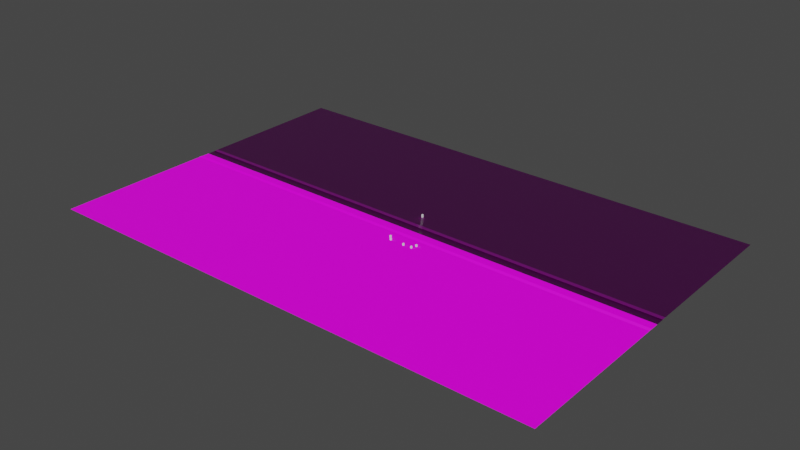 # Source: Floor.blend  (saved by Blender 3.5.10; exported with 4.5.12 LTS)
import bpy
from mathutils import Matrix  # noqa: F401  (used for matrix-valued properties, if any)

bpy.ops.wm.read_factory_settings(use_empty=True)
scene = bpy.context.scene
scene.name = 'Scene'

# ---- collections
col_collection = bpy.data.collections.new('Collection'); scene.collection.children.link(col_collection)

# ---- images (referenced by path relative to the original .blend; pixels are not part of the script)
import os
ASSET_DIR = os.environ.get("B2B_ASSET_DIR", "")  # directory of the original .blend (textures are referenced by path, not embedded)
HERE = os.path.dirname(os.path.abspath(__file__))  # packed textures are extracted next to this script under _unpacked/

def load_image(name, relpath, width, height, colorspace="sRGB"):
    """Load a texture the original file referenced (path relative to the .blend, or extracted next to this script)."""
    p = next((c for c in (os.path.join(HERE, relpath), os.path.join(ASSET_DIR, relpath)) if relpath and os.path.exists(c)), "")
    if p:
        img = bpy.data.images.load(p, check_existing=True)
        img.name = name
    else:  # same state as the original file: an image datablock whose file is absent (Cycles renders it pink)
        img = bpy.data.images.new(name, width, height)
        img.source = "FILE"
        img.filepath = "//" + (relpath or name)
    img.colorspace_settings.name = colorspace
    return img
img_albedo_jpg = load_image('albedo.jpg', 'albedo.jpg', 1024, 1024, 'sRGB')
img_normals_jpg = load_image('normals.jpg', 'normals.jpg', 1024, 1024, 'sRGB')
img_roughness_jpg = load_image('roughness.jpg', 'roughness.jpg', 1024, 1024, 'sRGB')
img_displacement_jpg = load_image('displacement.jpg', 'displacement.jpg', 1024, 1024, 'sRGB')
img_albedo_jpg_001 = load_image('albedo.jpg.001', 'albedo.jpg', 1024, 1024, 'sRGB')
img_normals_jpg_001 = load_image('normals.jpg.001', 'normals.jpg', 1024, 1024, 'sRGB')
img_roughness_jpg_001 = load_image('roughness.jpg.001', 'roughness.jpg', 1024, 1024, 'sRGB')
img_normals_jpg_002 = load_image('normals.jpg.002', 'normals.jpg', 1024, 1024, 'sRGB')
img_albedo_jpg_002 = load_image('albedo.jpg.002', 'albedo.jpg', 1024, 1024, 'sRGB')
img_roughness_jpg_002 = load_image('roughness.jpg.002', 'roughness.jpg', 1024, 1024, 'sRGB')
img_albedo_jpg_003 = load_image('albedo.jpg.003', 'albedo.jpg', 1024, 1024, 'sRGB')
img_roughness_jpg_003 = load_image('roughness.jpg.003', 'roughness.jpg', 1024, 1024, 'sRGB')
img_normals_jpg_003 = load_image('normals.jpg.003', 'normals.jpg', 1024, 1024, 'sRGB')

# ---- materials (node trees are filled in below, after node groups)
mat_material = bpy.data.materials.new('Material')
mat_material.alpha_threshold = 0.0
mat_material.roughness = 0.5
mat_material.line_color = (0.0, 0.0, 0.0, 1.0)
mat_asphalt = bpy.data.materials.new('Asphalt')
mat_side_walk = bpy.data.materials.new('Side Walk')
mat_lawn = bpy.data.materials.new('Lawn')
mat_white_plank = bpy.data.materials.new('White Plank')

# ---- material node trees
mat_material.use_nodes = True; mat_material.node_tree.nodes.clear()
_N = mat_material.node_tree.nodes; _L = mat_material.node_tree.links
n0 = _N.new('ShaderNodeOutputMaterial'); n0.name = 'Material Output'; n0.location = (300, 300)
n1 = _N.new('ShaderNodeBsdfPrincipled'); n1.name = 'Principled BSDF'; n1.location = (10, 300)
n1.distribution = 'GGX'
n1.subsurface_method = 'RANDOM_WALK_SKIN'
n1.inputs[3].default_value = 1.45
n1.inputs[27].default_value = (0.0, 0.0, 0.0, 1.0)
n1.inputs[28].default_value = 1.0
_L.new(n1.outputs[0], n0.inputs[0])
n0.is_active_output = True
mat_asphalt.use_nodes = True; mat_asphalt.node_tree.nodes.clear()
_N = mat_asphalt.node_tree.nodes; _L = mat_asphalt.node_tree.links
n0 = _N.new('ShaderNodeBsdfPrincipled'); n0.name = 'Principled BSDF'; n0.location = (-89, 333)
n0.distribution = 'GGX'
n0.subsurface_method = 'RANDOM_WALK_SKIN'
n0.inputs[3].default_value = 1.45
n0.inputs[27].default_value = (0.0, 0.0, 0.0, 1.0)
n0.inputs[28].default_value = 1.0
n1 = _N.new('ShaderNodeTexImage'); n1.name = 'Image Texture'; n1.location = (-462, 274)
n1.label = 'asphalt_albedo'
n1.hide = True
n1.image = img_albedo_jpg
n2 = _N.new('ShaderNodeDisplacement'); n2.name = 'Displacement'; n2.location = (-334, 194)
n2.inputs[2].default_value = 1.0
n3 = _N.new('ShaderNodeTexImage'); n3.name = 'Image Texture.001'; n3.location = (-641, 83)
n3.label = 'asphalt_normals'
n3.image = img_normals_jpg
n4 = _N.new('ShaderNodeNormalMap'); n4.name = 'Normal Map'; n4.location = (-334, -40)
n5 = _N.new('ShaderNodeTexImage'); n5.name = 'Image Texture.002'; n5.location = (-461, -251)
n5.label = 'asphalt_roughness'
n5.image = img_roughness_jpg
n6 = _N.new('ShaderNodeDisplacement'); n6.name = 'Displacement.001'; n6.location = (275, 67)
n6.inputs[2].default_value = 1.0
n7 = _N.new('ShaderNodeTexImage'); n7.name = 'Image Texture.003'; n7.location = (-46, -354)
n7.image = img_displacement_jpg
n8 = _N.new('ShaderNodeOutputMaterial'); n8.name = 'Material Output'; n8.location = (493, 359)
_L.new(n0.outputs[0], n8.inputs[0])
_L.new(n1.outputs[0], n0.inputs[0])
_L.new(n3.outputs[0], n4.inputs[1])
_L.new(n4.outputs[0], n0.inputs[5])
_L.new(n5.outputs[0], n0.inputs[2])
_L.new(n7.outputs[0], n6.inputs[0])
_L.new(n6.outputs[0], n8.inputs[2])
n8.is_active_output = True
mat_side_walk.use_nodes = True; mat_side_walk.node_tree.nodes.clear()
_N = mat_side_walk.node_tree.nodes; _L = mat_side_walk.node_tree.links
n0 = _N.new('ShaderNodeBsdfPrincipled'); n0.name = 'Principled BSDF'; n0.location = (296, 333)
n0.distribution = 'GGX'
n0.subsurface_method = 'RANDOM_WALK_SKIN'
n0.inputs[3].default_value = 1.45
n0.inputs[27].default_value = (0.0, 0.0, 0.0, 1.0)
n0.inputs[28].default_value = 1.0
n1 = _N.new('ShaderNodeOutputMaterial'); n1.name = 'Material Output'; n1.location = (878, 359)
n2 = _N.new('ShaderNodeDisplacement'); n2.name = 'Displacement.001'; n2.location = (679, 78)
n2.inputs[2].default_value = 1.0
n3 = _N.new('ShaderNodeTexImage'); n3.name = 'Image Texture.003'; n3.location = (315, -367)
n3.image = img_displacement_jpg
n4 = _N.new('ShaderNodeTexImage'); n4.name = 'Image Texture'; n4.location = (-204, 298)
n4.label = 'side_walk_albedo'
n4.image = img_albedo_jpg_001
n5 = _N.new('ShaderNodeNormalMap'); n5.name = 'Normal Map'; n5.location = (84, -475)
n6 = _N.new('ShaderNodeTexImage'); n6.name = 'Image Texture.001'; n6.location = (-223, -352)
n6.label = 'side_walk_normals'
n6.image = img_normals_jpg_001
n7 = _N.new('ShaderNodeTexImage'); n7.name = 'Image Texture.002'; n7.location = (-204, -25)
n7.label = 'asphalt_roughness'
n7.image = img_roughness_jpg_001
_L.new(n0.outputs[0], n1.inputs[0])
_L.new(n6.outputs[0], n5.inputs[1])
_L.new(n5.outputs[0], n0.inputs[5])
_L.new(n7.outputs[0], n0.inputs[2])
_L.new(n3.outputs[0], n2.inputs[0])
_L.new(n2.outputs[0], n1.inputs[2])
_L.new(n4.outputs[0], n0.inputs[0])
n1.is_active_output = True
mat_lawn.use_nodes = True; mat_lawn.node_tree.nodes.clear()
_N = mat_lawn.node_tree.nodes; _L = mat_lawn.node_tree.links
n0 = _N.new('ShaderNodeBsdfPrincipled'); n0.name = 'Principled BSDF'; n0.location = (296, 333)
n0.distribution = 'GGX'
n0.subsurface_method = 'RANDOM_WALK_SKIN'
n0.inputs[3].default_value = 1.45
n0.inputs[27].default_value = (0.0, 0.0, 0.0, 1.0)
n0.inputs[28].default_value = 1.0
n1 = _N.new('ShaderNodeOutputMaterial'); n1.name = 'Material Output'; n1.location = (878, 359)
n2 = _N.new('ShaderNodeDisplacement'); n2.name = 'Displacement.001'; n2.location = (679, 78)
n2.inputs[2].default_value = 1.0
n3 = _N.new('ShaderNodeTexImage'); n3.name = 'Image Texture.003'; n3.location = (315, -367)
n3.image = img_displacement_jpg
n4 = _N.new('ShaderNodeNormalMap'); n4.name = 'Normal Map'; n4.location = (84, -475)
n5 = _N.new('ShaderNodeTexImage'); n5.name = 'Image Texture.001'; n5.location = (-223, -352)
n5.label = 'side_walk_normals'
n5.image = img_normals_jpg_002
n6 = _N.new('ShaderNodeTexImage'); n6.name = 'Image Texture'; n6.location = (-204, 298)
n6.label = 'albedo'
n6.image = img_albedo_jpg_002
n7 = _N.new('ShaderNodeTexImage'); n7.name = 'Image Texture.002'; n7.location = (-204, -25)
n7.label = 'roughness'
n7.image = img_roughness_jpg_002
_L.new(n0.outputs[0], n1.inputs[0])
_L.new(n5.outputs[0], n4.inputs[1])
_L.new(n4.outputs[0], n0.inputs[5])
_L.new(n7.outputs[0], n0.inputs[2])
_L.new(n3.outputs[0], n2.inputs[0])
_L.new(n2.outputs[0], n1.inputs[2])
_L.new(n6.outputs[0], n0.inputs[0])
n1.is_active_output = True
mat_white_plank.use_nodes = True; mat_white_plank.node_tree.nodes.clear()
_N = mat_white_plank.node_tree.nodes; _L = mat_white_plank.node_tree.links
n0 = _N.new('ShaderNodeBsdfPrincipled'); n0.name = 'Principled BSDF'; n0.location = (296, 333)
n0.distribution = 'GGX'
n0.subsurface_method = 'RANDOM_WALK_SKIN'
n0.inputs[3].default_value = 1.45
n0.inputs[27].default_value = (0.0, 0.0, 0.0, 1.0)
n0.inputs[28].default_value = 1.0
n1 = _N.new('ShaderNodeOutputMaterial'); n1.name = 'Material Output'; n1.location = (878, 359)
n2 = _N.new('ShaderNodeDisplacement'); n2.name = 'Displacement.001'; n2.location = (679, 78)
n2.inputs[2].default_value = 1.0
n3 = _N.new('ShaderNodeTexImage'); n3.name = 'Image Texture.003'; n3.location = (315, -367)
n3.image = img_displacement_jpg
n4 = _N.new('ShaderNodeNormalMap'); n4.name = 'Normal Map'; n4.location = (84, -475)
n5 = _N.new('ShaderNodeTexImage'); n5.name = 'Image Texture'; n5.location = (-204, 298)
n5.label = 'albedo'
n5.image = img_albedo_jpg_003
n6 = _N.new('ShaderNodeTexImage'); n6.name = 'Image Texture.002'; n6.location = (-204, -25)
n6.label = 'roughness'
n6.image = img_roughness_jpg_003
n7 = _N.new('ShaderNodeTexImage'); n7.name = 'Image Texture.001'; n7.location = (-223, -352)
n7.label = 'side_walk_normals'
n7.image = img_normals_jpg_003
_L.new(n0.outputs[0], n1.inputs[0])
_L.new(n7.outputs[0], n4.inputs[1])
_L.new(n4.outputs[0], n0.inputs[5])
_L.new(n6.outputs[0], n0.inputs[2])
_L.new(n3.outputs[0], n2.inputs[0])
_L.new(n2.outputs[0], n1.inputs[2])
_L.new(n5.outputs[0], n0.inputs[0])
n1.is_active_output = True

# ---- world
world_world = bpy.data.worlds.new('World'); scene.world = world_world
world_world.use_nodes = True; world_world.node_tree.nodes.clear()
_N = world_world.node_tree.nodes; _L = world_world.node_tree.links
n0 = _N.new('ShaderNodeOutputWorld'); n0.name = 'World Output'; n0.location = (300, 300)
n1 = _N.new('ShaderNodeBackground'); n1.name = 'Background'; n1.location = (10, 300)
n1.inputs[0].default_value = (0.05088, 0.05088, 0.05088, 1.0)
_L.new(n1.outputs[0], n0.inputs[0])
n0.is_active_output = True
world_world.color = (0.05088, 0.05088, 0.05088)
world_world.use_sun_shadow = False
world_world.sun_shadow_jitter_overblur = 0.0

# ---- meshes
me_plane = bpy.data.meshes.new('Plane')
me_plane.from_pydata([(3.0, 9.0, 0.2), (-3.0, 9.0, 0.2), (-3.0, 6.0, 0.0), (3.0, 6.0, 0.0), (-3.0, 6.0, 0.2), (3.0, 6.0, 0.2), (-3.0, 118.1, 0.1), (3.0, 118.1, 0.1), (-3.0, 9.0, 0.1), (3.0, 9.0, 0.1), (-3.0, 0.0, 0.0), (3.0, 0.0, 0.0)], [], [(10, 11, 3, 2), (4, 5, 0, 1), (8, 9, 7, 6), (9, 8, 1, 0), (3, 5, 4, 2)])
me_plane.polygons.foreach_set('material_index', [1, 2, 3, 2, 2])
_uv = me_plane.uv_layers.new(name='UVMap')
_uv.uv.foreach_set('vector', [4.582, 1.882, -33.46, 1.882, -33.46, -0.8823, 4.582, -0.8823, 0.06197, 2.345, 0.06197, -1.345, 0.4493, -1.345, 0.4493, 2.345, 7.271, 54.56, -3.454, 54.56, -3.454, -2.115, 7.271, -2.115, 0.488, -1.345, 0.488, 2.345, 0.4751, 2.345, 0.4751, -1.345, 0.4751, 2.345, 0.4493, 2.345, 0.4493, -1.345, 0.4751, -1.345])
me_plane.materials.append(mat_material)
me_plane.materials.append(mat_asphalt)
me_plane.materials.append(mat_side_walk)
me_plane.materials.append(mat_lawn)
me_plane.materials.append(mat_white_plank)
me_plane.update()
me_cube_001 = bpy.data.meshes.new('Cube.001')
me_cube_001.from_pydata([(-0.5, -0.5, 0.0), (-0.5, -0.5, 1.0), (-0.5, 0.5, 0.0), (-0.5, 0.5, 1.0), (0.5, -0.5, 0.0), (0.5, -0.5, 1.0), (0.5, 0.5, 0.0), (0.5, 0.5, 1.0)], [], [(0, 1, 3, 2), (2, 3, 7, 6), (6, 7, 5, 4), (4, 5, 1, 0), (2, 6, 4, 0), (7, 3, 1, 5)])
_uv = me_cube_001.uv_layers.new(name='UVMap')
_uv.uv.foreach_set('vector', [0.375, 0.0, 0.625, 0.0, 0.625, 0.25, 0.375, 0.25, 0.375, 0.25, 0.625, 0.25, 0.625, 0.5, 0.375, 0.5, 0.375, 0.5, 0.625, 0.5, 0.625, 0.75, 0.375, 0.75, 0.375, 0.75, 0.625, 0.75, 0.625, 1.0, 0.375, 1.0, 0.125, 0.5, 0.375, 0.5, 0.375, 0.75, 0.125, 0.75, 0.625, 0.5, 0.875, 0.5, 0.875, 0.75, 0.625, 0.75])
me_cube_001.update()
me_cube_002 = bpy.data.meshes.new('Cube.002')
me_cube_002.from_pydata([(-0.5, -0.5, 0.0), (-0.5, -0.5, 1.0), (-0.5, 0.5, 0.0), (-0.5, 0.5, 1.0), (0.5, -0.5, 0.0), (0.5, -0.5, 1.0), (0.5, 0.5, 0.0), (0.5, 0.5, 1.0)], [], [(0, 1, 3, 2), (2, 3, 7, 6), (6, 7, 5, 4), (4, 5, 1, 0), (2, 6, 4, 0), (7, 3, 1, 5)])
_uv = me_cube_002.uv_layers.new(name='UVMap')
_uv.uv.foreach_set('vector', [0.375, 0.0, 0.625, 0.0, 0.625, 0.25, 0.375, 0.25, 0.375, 0.25, 0.625, 0.25, 0.625, 0.5, 0.375, 0.5, 0.375, 0.5, 0.625, 0.5, 0.625, 0.75, 0.375, 0.75, 0.375, 0.75, 0.625, 0.75, 0.625, 1.0, 0.375, 1.0, 0.125, 0.5, 0.375, 0.5, 0.375, 0.75, 0.125, 0.75, 0.625, 0.5, 0.875, 0.5, 0.875, 0.75, 0.625, 0.75])
me_cube_002.update()

# ---- objects
ob_plane = bpy.data.objects.new('Plane', me_plane)
ob_cube = bpy.data.objects.new('Cube', me_cube_001)
ob_cube_001 = bpy.data.objects.new('Cube.001', me_cube_002)
ob_cube_002 = bpy.data.objects.new('Cube.002', me_cube_002)
ob_cube_003 = bpy.data.objects.new('Cube.003', me_cube_002)
ob_cube_004 = bpy.data.objects.new('Cube.004', me_cube_002)
ob_cube_005 = bpy.data.objects.new('Cube.005', me_cube_002)

# ---- transforms, parenting, visibility, modifiers, constraints
ob_plane.location = (0.0, 0.0, 0.0)
ob_plane.scale = (5.0, 1.0, 1.0)
_m = ob_plane.modifiers.new('Mirror', 'MIRROR')
_m.use_axis = (False, True, False)
_m = ob_plane.modifiers.new('Array', 'ARRAY')
_m.count = 6
_m = ob_plane.modifiers.new('Array.001', 'ARRAY')
_m.relative_offset_displace = (-1.0, 0.0, 0.0)
ob_cube.location = (-12.08, 18.99, 0.1)
ob_cube.scale = (1.0, 1.0, 2.0)
ob_cube_001.location = (9.918, -14.35, 0.1)
ob_cube_001.scale = (1.0, 1.0, 1.38)
ob_cube_002.location = (2.753, -18.12, 0.1)
ob_cube_002.scale = (1.0, 1.0, 1.38)
ob_cube_003.location = (-7.559, -17.71, 0.1)
ob_cube_003.scale = (1.0, 1.0, 1.38)
ob_cube_004.location = (-9.972, -15.11, 0.1)
ob_cube_004.scale = (1.0, 1.0, 1.38)
ob_cube_005.location = (8.765, -17.83, 0.1)
ob_cube_005.scale = (1.0, 1.0, 1.38)

# ---- collection membership
col_collection.objects.link(ob_plane)
col_collection.objects.link(ob_cube)
col_collection.objects.link(ob_cube_001)
col_collection.objects.link(ob_cube_002)
col_collection.objects.link(ob_cube_003)
col_collection.objects.link(ob_cube_004)
col_collection.objects.link(ob_cube_005)

# ---- scene / render settings (as saved in the file)
scene.frame_start = 1; scene.frame_end = 250; scene.frame_set(0)
scene.render.engine = 'CYCLES'
scene.cycles.sampling_pattern = 'TABULATED_SOBOL'
scene.view_settings.view_transform = 'Filmic'
bpy.context.view_layer.update()

# ---- added for rendering (the .blend has no active camera and no usable light): camera, sun
cam_auto = bpy.data.cameras.new('AutoCamera')
cam_auto.lens = 50.0
cam_auto.sensor_width = 36.0
cam_auto.clip_end = 6991.44
ob_auto_camera = bpy.data.objects.new('AutoCamera', cam_auto)
scene.collection.objects.link(ob_auto_camera)
ob_auto_camera.location = (383.374, -478.049, 319.749)
ob_auto_camera.rotation_euler = (1.09748, -7.21219e-08, 0.694738)
scene.camera = ob_auto_camera
light_auto_sun = bpy.data.lights.new('AutoSun', 'SUN')
light_auto_sun.energy = 3.0
light_auto_sun.angle = 0.0523599
ob_auto_sun = bpy.data.objects.new('AutoSun', light_auto_sun)
scene.collection.objects.link(ob_auto_sun)
ob_auto_sun.rotation_euler = (0.872665, 0.174533, 0.523599)
bpy.context.view_layer.update()
